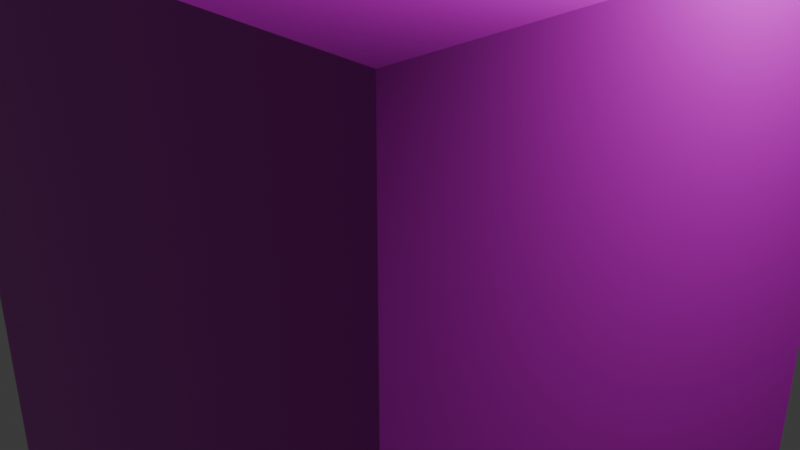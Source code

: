# Source: goldD6.blend  (saved by Blender 4.0.36; exported with 4.5.12 LTS)
import bpy
from mathutils import Matrix  # noqa: F401  (used for matrix-valued properties, if any)

bpy.ops.wm.read_factory_settings(use_empty=True)
scene = bpy.context.scene
scene.name = 'Scene'

# ---- collections
col_collection = bpy.data.collections.new('Collection'); scene.collection.children.link(col_collection)

# ---- images (referenced by path relative to the original .blend; pixels are not part of the script)
import os
ASSET_DIR = os.environ.get("B2B_ASSET_DIR", "")  # directory of the original .blend (textures are referenced by path, not embedded)
HERE = os.path.dirname(os.path.abspath(__file__))  # packed textures are extracted next to this script under _unpacked/

def load_image(name, relpath, width, height, colorspace="sRGB"):
    """Load a texture the original file referenced (path relative to the .blend, or extracted next to this script)."""
    p = next((c for c in (os.path.join(HERE, relpath), os.path.join(ASSET_DIR, relpath)) if relpath and os.path.exists(c)), "")
    if p:
        img = bpy.data.images.load(p, check_existing=True)
        img.name = name
    else:  # same state as the original file: an image datablock whose file is absent (Cycles renders it pink)
        img = bpy.data.images.new(name, width, height)
        img.source = "FILE"
        img.filepath = "//" + (relpath or name)
    img.colorspace_settings.name = colorspace
    return img
img_foil002_1k_png_normaldx_png = load_image('Foil002_1K-PNG_NormalDX.png', 'Foil002_1K-PNG_NormalDX.png', 1024, 1024, 'Non-Color')
img_foil002_1k_png_metalness_png = load_image('Foil002_1K-PNG_Metalness.png', 'Foil002_1K-PNG_Metalness.png', 1024, 1024, 'Non-Color')
img_foil002_1k_png_color_png = load_image('Foil002_1K-PNG_Color.png', 'Foil002_1K-PNG_Color.png', 1024, 1024, 'sRGB')
img_foil002_1k_png_roughness_png = load_image('Foil002_1K-PNG_Roughness.png', 'Foil002_1K-PNG_Roughness.png', 1024, 1024, 'Non-Color')

# ---- materials (node trees are filled in below, after node groups)
mat_kub = bpy.data.materials.new('kub')
mat_kub.alpha_threshold = 0.0
mat_kub.use_transparent_shadow = False
mat_kub.roughness = 0.5
mat_kub.line_color = (0.0, 0.0, 0.0, 1.0)

# ---- material node trees
mat_kub.use_nodes = True; mat_kub.node_tree.nodes.clear()
_N = mat_kub.node_tree.nodes; _L = mat_kub.node_tree.links
n0 = _N.new('ShaderNodeBsdfPrincipled'); n0.name = 'Principled BSDF'; n0.location = (114, 358)
n0.inputs[3].default_value = 1.45
n1 = _N.new('ShaderNodeNormalMap'); n1.name = 'Normal Map'; n1.location = (-175, 70)
n1.inputs[0].default_value = 0.8
n2 = _N.new('ShaderNodeTexImage'); n2.name = 'Image Texture.001'; n2.location = (-530, -55)
n2.hide = True
n2.image = img_foil002_1k_png_normaldx_png
n3 = _N.new('ShaderNodeTexImage'); n3.name = 'Image Texture.004'; n3.location = (-271, 182)
n3.hide = True
n3.image = img_foil002_1k_png_metalness_png
n4 = _N.new('ShaderNodeTexImage'); n4.name = 'Image Texture.003'; n4.location = (-478, 383)
n4.hide = True
n4.image = img_foil002_1k_png_color_png
n5 = _N.new('ShaderNodeMapping'); n5.name = 'Mapping'; n5.location = (-705, 359)
n6 = _N.new('ShaderNodeTexCoord'); n6.name = 'Texture Coordinate'; n6.location = (-885, 359)
n7 = _N.new('ShaderNodeTexImage'); n7.name = 'Image Texture.002'; n7.location = (-264, 119)
n7.hide = True
n7.image = img_foil002_1k_png_roughness_png
n8 = _N.new('ShaderNodeOutputMaterial'); n8.name = 'Material Output'; n8.location = (124, 517)
_L.new(n0.outputs[0], n8.inputs[0])
_L.new(n2.outputs[0], n1.inputs[1])
_L.new(n3.outputs[0], n0.inputs[1])
_L.new(n7.outputs[0], n0.inputs[2])
_L.new(n1.outputs[0], n0.inputs[5])
_L.new(n5.outputs[0], n4.inputs[0])
_L.new(n6.outputs[2], n5.inputs[0])
_L.new(n5.outputs[0], n3.inputs[0])
_L.new(n5.outputs[0], n7.inputs[0])
_L.new(n5.outputs[0], n2.inputs[0])
_L.new(n4.outputs[0], n0.inputs[0])
n8.is_active_output = True

# ---- world
world_world = bpy.data.worlds.new('World'); scene.world = world_world
world_world.use_nodes = True; world_world.node_tree.nodes.clear()
_N = world_world.node_tree.nodes; _L = world_world.node_tree.links
n0 = _N.new('ShaderNodeOutputWorld'); n0.name = 'World Output'; n0.location = (300, 300)
n1 = _N.new('ShaderNodeBackground'); n1.name = 'Background'; n1.location = (10, 300)
n1.inputs[0].default_value = (0.05088, 0.05088, 0.05088, 1.0)
_L.new(n1.outputs[0], n0.inputs[0])
n0.is_active_output = True
world_world.color = (0.05088, 0.05088, 0.05088)
world_world.use_sun_shadow = False
world_world.sun_shadow_jitter_overblur = 0.0

# ---- cameras
cam_camera = bpy.data.cameras.new('Camera')
cam_camera.clip_end = 100.0
cam_camera.ortho_scale = 7.314

# ---- lights
light_light = bpy.data.lights.new('Light', 'POINT')
light_light.transmission_factor = 0.0
light_light.use_soft_falloff = False
light_light.energy = 1000.0
light_light.shadow_soft_size = 0.1
light_light.shadow_maximum_resolution = 0.006
light_light.use_absolute_resolution = True

# ---- meshes
me_cube = bpy.data.meshes.new('Cube')
me_cube.from_pydata([(3.0, 3.0, 3.0), (3.0, 3.0, -3.0), (3.0, -3.0, 3.0), (3.0, -3.0, -3.0), (-3.0, 3.0, 3.0), (-3.0, 3.0, -3.0), (-3.0, -3.0, 3.0), (-3.0, -3.0, -3.0)], [], [(0, 4, 6, 2), (3, 2, 6, 7), (7, 6, 4, 5), (5, 1, 3, 7), (1, 0, 2, 3), (5, 4, 0, 1)])
_uv = me_cube.uv_layers.new(name='UVMap')
_uv.uv.foreach_set('vector', [0.3333, 0.3333, 0.0, 0.3333, 0.0, 0.0, 0.3333, 0.0, 0.0, 0.6667, 0.0, 0.3333, 0.3333, 0.3333, 0.3333, 0.6667, 0.6667, 0.3333, 0.3333, 0.3333, 0.3333, 5.298e-09, 0.6667, -9.273e-09, 0.6667, 0.3333, 0.6667, 0.6667, 0.3333, 0.6667, 0.3333, 0.3333, 0.0, 1.0, 0.0, 0.6667, 0.3333, 0.6667, 0.3333, 1.0, 0.3333, 1.0, 0.3333, 0.6667, 0.6667, 0.6667, 0.6667, 1.0])
me_cube.materials.append(mat_kub)
me_cube.use_mirror_vertex_groups = False
me_cube.update()

# ---- objects
ob_cube = bpy.data.objects.new('Cube', me_cube)
ob_light = bpy.data.objects.new('Light', light_light)
ob_camera = bpy.data.objects.new('Camera', cam_camera)

# ---- transforms, parenting, visibility, modifiers, constraints
ob_cube.location = (0.0, 0.0, 0.0)
ob_cube.lock_rotations_4d = False
ob_cube.empty_display_type = 'ARROWS'
ob_cube.lineart.crease_threshold = 0.0
ob_light.location = (4.076, 1.005, 5.904)
ob_light.rotation_euler = (0.6503, 0.05522, 1.866)
ob_light.lock_rotations_4d = False
ob_light.empty_display_type = 'ARROWS'
ob_light.color = (0.0, 0.0, 0.0, 0.0)
ob_light.lineart.crease_threshold = 0.0
ob_camera.location = (7.359, -6.926, 4.958)
ob_camera.rotation_euler = (1.109, 0.0, 0.8149)
ob_camera.lock_rotations_4d = False
ob_camera.empty_display_type = 'ARROWS'
ob_camera.color = (0.0, 0.0, 0.0, 0.0)
ob_camera.display_type = 'WIRE'
ob_camera.lineart.crease_threshold = 0.0

# ---- collection membership
col_collection.objects.link(ob_cube)
col_collection.objects.link(ob_light)
col_collection.objects.link(ob_camera)

# ---- scene / render settings (as saved in the file)
scene.camera = ob_camera
scene.frame_start = 1; scene.frame_end = 250; scene.frame_set(1)
scene.render.engine = 'CYCLES'
scene.cycles.sampling_pattern = 'TABULATED_SOBOL'
bpy.context.view_layer.update()
